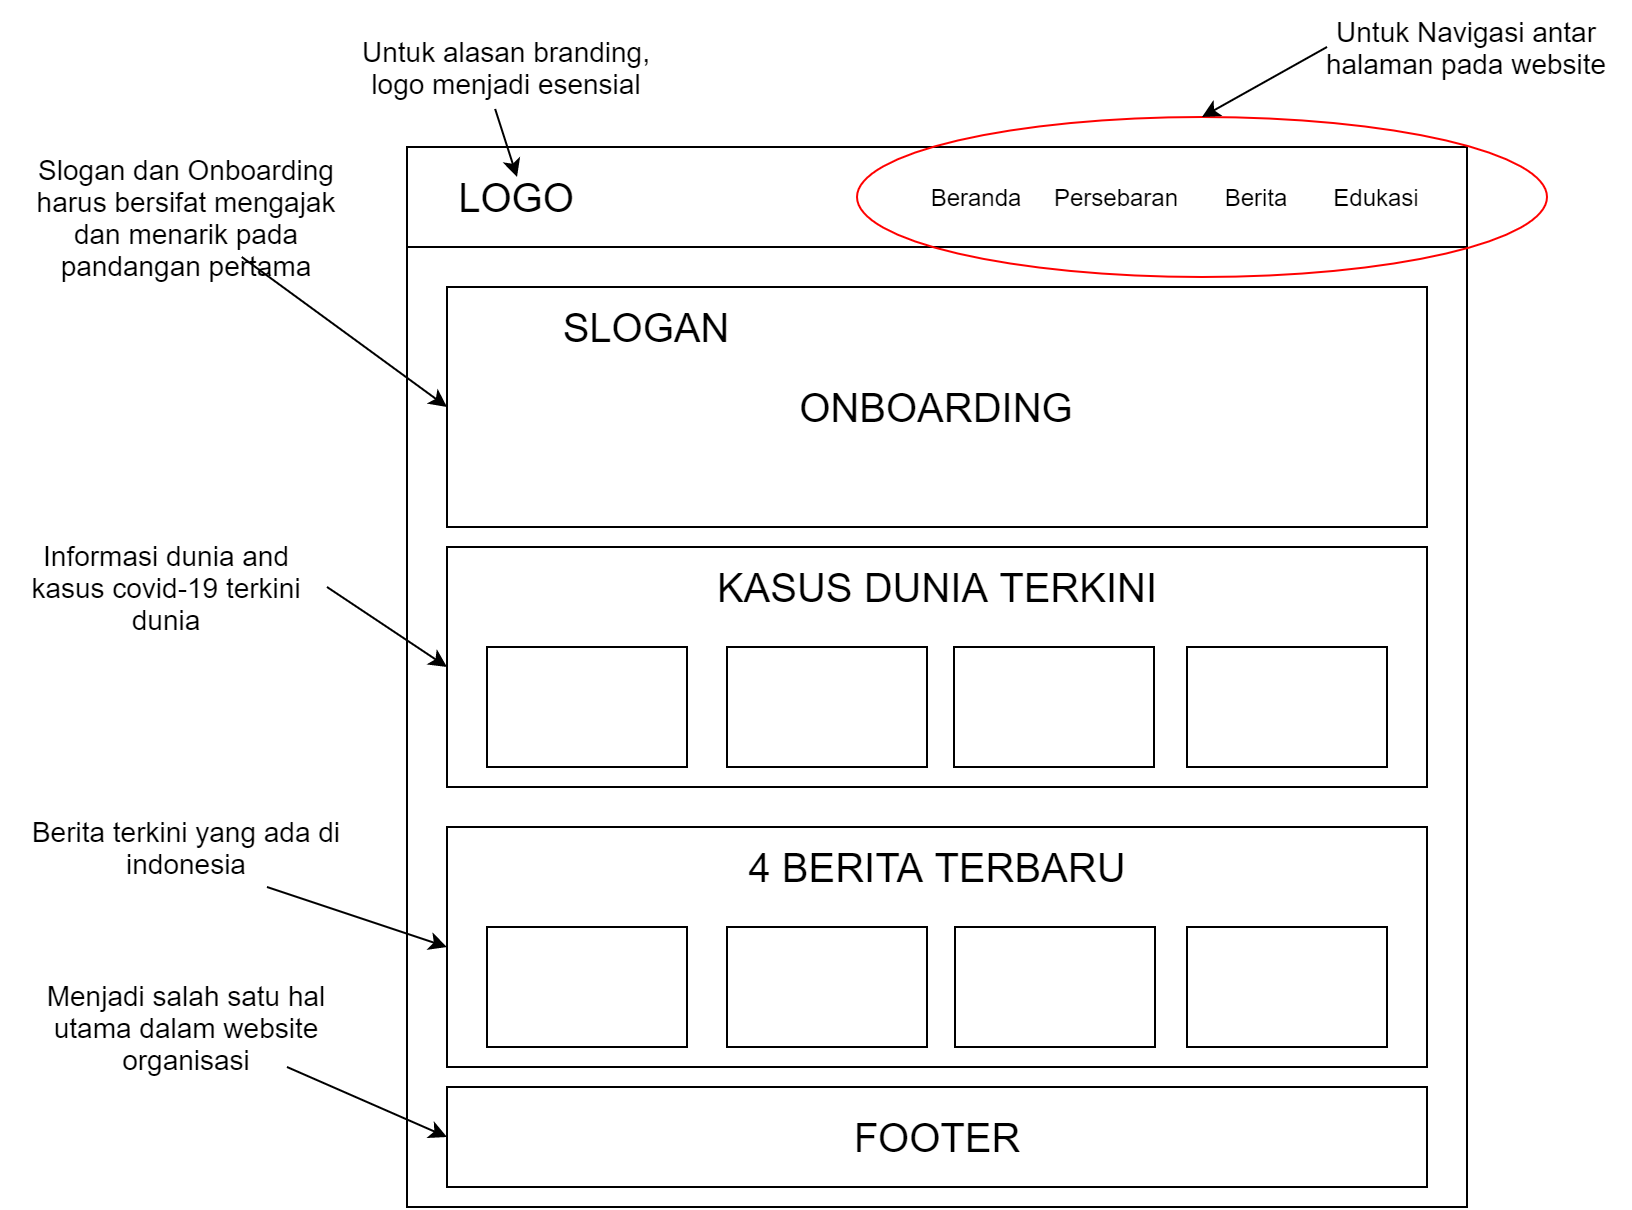

The diagram above was exported from draw.io. Its source (the exported page's mxGraphModel, read from the mxfile embedded in the PNG):
<mxGraphModel dx="1924" dy="689" grid="1" gridSize="10" guides="1" tooltips="1" connect="1" arrows="1" fold="1" page="1" pageScale="1" pageWidth="827" pageHeight="1169" math="0" shadow="0">
  <root>
    <mxCell id="0" />
    <mxCell id="1" parent="0" />
    <mxCell id="yBmJFENw_1feYQ5DELLJ-1" value="" style="rounded=0;whiteSpace=wrap;html=1;" vertex="1" parent="1">
      <mxGeometry x="140" y="90" width="530" height="530" as="geometry" />
    </mxCell>
    <mxCell id="yBmJFENw_1feYQ5DELLJ-2" value="" style="rounded=0;whiteSpace=wrap;html=1;" vertex="1" parent="1">
      <mxGeometry x="140" y="90" width="530" height="50" as="geometry" />
    </mxCell>
    <mxCell id="yBmJFENw_1feYQ5DELLJ-3" value="&lt;font style=&quot;font-size: 20px&quot;&gt;LOGO&lt;/font&gt;" style="text;html=1;strokeColor=none;fillColor=none;align=center;verticalAlign=middle;whiteSpace=wrap;rounded=0;" vertex="1" parent="1">
      <mxGeometry x="160" y="105" width="70" height="20" as="geometry" />
    </mxCell>
    <mxCell id="yBmJFENw_1feYQ5DELLJ-4" value="&lt;font style=&quot;font-size: 12px&quot;&gt;Beranda&lt;/font&gt;" style="text;html=1;strokeColor=none;fillColor=none;align=center;verticalAlign=middle;whiteSpace=wrap;rounded=0;" vertex="1" parent="1">
      <mxGeometry x="390" y="105" width="70" height="20" as="geometry" />
    </mxCell>
    <mxCell id="yBmJFENw_1feYQ5DELLJ-5" value="&lt;font style=&quot;font-size: 12px&quot;&gt;Persebaran&lt;/font&gt;" style="text;html=1;strokeColor=none;fillColor=none;align=center;verticalAlign=middle;whiteSpace=wrap;rounded=0;" vertex="1" parent="1">
      <mxGeometry x="460" y="105" width="70" height="20" as="geometry" />
    </mxCell>
    <mxCell id="yBmJFENw_1feYQ5DELLJ-6" value="&lt;font style=&quot;font-size: 12px&quot;&gt;Berita&lt;/font&gt;" style="text;html=1;strokeColor=none;fillColor=none;align=center;verticalAlign=middle;whiteSpace=wrap;rounded=0;" vertex="1" parent="1">
      <mxGeometry x="530" y="105" width="70" height="20" as="geometry" />
    </mxCell>
    <mxCell id="yBmJFENw_1feYQ5DELLJ-7" value="&lt;font style=&quot;font-size: 12px&quot;&gt;Edukasi&lt;/font&gt;" style="text;html=1;strokeColor=none;fillColor=none;align=center;verticalAlign=middle;whiteSpace=wrap;rounded=0;" vertex="1" parent="1">
      <mxGeometry x="590" y="105" width="70" height="20" as="geometry" />
    </mxCell>
    <mxCell id="yBmJFENw_1feYQ5DELLJ-8" value="" style="rounded=0;whiteSpace=wrap;html=1;" vertex="1" parent="1">
      <mxGeometry x="160" y="160" width="490" height="120" as="geometry" />
    </mxCell>
    <mxCell id="yBmJFENw_1feYQ5DELLJ-9" value="&lt;font style=&quot;font-size: 20px&quot;&gt;ONBOARDING&lt;/font&gt;" style="text;html=1;strokeColor=none;fillColor=none;align=center;verticalAlign=middle;whiteSpace=wrap;rounded=0;" vertex="1" parent="1">
      <mxGeometry x="325" y="210" width="160" height="20" as="geometry" />
    </mxCell>
    <mxCell id="yBmJFENw_1feYQ5DELLJ-10" value="" style="rounded=0;whiteSpace=wrap;html=1;" vertex="1" parent="1">
      <mxGeometry x="160" y="290" width="490" height="120" as="geometry" />
    </mxCell>
    <mxCell id="yBmJFENw_1feYQ5DELLJ-11" value="" style="rounded=0;whiteSpace=wrap;html=1;" vertex="1" parent="1">
      <mxGeometry x="180" y="340" width="100" height="60" as="geometry" />
    </mxCell>
    <mxCell id="yBmJFENw_1feYQ5DELLJ-12" value="" style="rounded=0;whiteSpace=wrap;html=1;" vertex="1" parent="1">
      <mxGeometry x="300" y="340" width="100" height="60" as="geometry" />
    </mxCell>
    <mxCell id="yBmJFENw_1feYQ5DELLJ-13" value="" style="rounded=0;whiteSpace=wrap;html=1;" vertex="1" parent="1">
      <mxGeometry x="413.5" y="340" width="100" height="60" as="geometry" />
    </mxCell>
    <mxCell id="yBmJFENw_1feYQ5DELLJ-15" value="" style="rounded=0;whiteSpace=wrap;html=1;" vertex="1" parent="1">
      <mxGeometry x="530" y="340" width="100" height="60" as="geometry" />
    </mxCell>
    <mxCell id="yBmJFENw_1feYQ5DELLJ-16" value="&lt;font style=&quot;font-size: 20px&quot;&gt;KASUS DUNIA TERKINI&lt;/font&gt;" style="text;html=1;strokeColor=none;fillColor=none;align=center;verticalAlign=middle;whiteSpace=wrap;rounded=0;" vertex="1" parent="1">
      <mxGeometry x="287.5" y="300" width="235" height="20" as="geometry" />
    </mxCell>
    <mxCell id="yBmJFENw_1feYQ5DELLJ-17" value="&lt;font style=&quot;font-size: 20px&quot;&gt;SLOGAN&lt;/font&gt;" style="text;html=1;strokeColor=none;fillColor=none;align=center;verticalAlign=middle;whiteSpace=wrap;rounded=0;" vertex="1" parent="1">
      <mxGeometry x="180" y="170" width="160" height="20" as="geometry" />
    </mxCell>
    <mxCell id="yBmJFENw_1feYQ5DELLJ-18" value="" style="rounded=0;whiteSpace=wrap;html=1;" vertex="1" parent="1">
      <mxGeometry x="160" y="430" width="490" height="120" as="geometry" />
    </mxCell>
    <mxCell id="yBmJFENw_1feYQ5DELLJ-19" value="&lt;span style=&quot;font-size: 20px&quot;&gt;4 BERITA TERBARU&lt;/span&gt;" style="text;html=1;strokeColor=none;fillColor=none;align=center;verticalAlign=middle;whiteSpace=wrap;rounded=0;" vertex="1" parent="1">
      <mxGeometry x="307.5" y="440" width="195" height="20" as="geometry" />
    </mxCell>
    <mxCell id="yBmJFENw_1feYQ5DELLJ-20" value="" style="rounded=0;whiteSpace=wrap;html=1;" vertex="1" parent="1">
      <mxGeometry x="180" y="480" width="100" height="60" as="geometry" />
    </mxCell>
    <mxCell id="yBmJFENw_1feYQ5DELLJ-21" value="" style="rounded=0;whiteSpace=wrap;html=1;" vertex="1" parent="1">
      <mxGeometry x="300" y="480" width="100" height="60" as="geometry" />
    </mxCell>
    <mxCell id="yBmJFENw_1feYQ5DELLJ-22" value="" style="rounded=0;whiteSpace=wrap;html=1;" vertex="1" parent="1">
      <mxGeometry x="414" y="480" width="100" height="60" as="geometry" />
    </mxCell>
    <mxCell id="yBmJFENw_1feYQ5DELLJ-23" value="" style="rounded=0;whiteSpace=wrap;html=1;" vertex="1" parent="1">
      <mxGeometry x="530" y="480" width="100" height="60" as="geometry" />
    </mxCell>
    <mxCell id="yBmJFENw_1feYQ5DELLJ-24" value="" style="ellipse;whiteSpace=wrap;html=1;gradientColor=#ffffff;fillColor=none;strokeColor=#FF0000;" vertex="1" parent="1">
      <mxGeometry x="365" y="75" width="345" height="80" as="geometry" />
    </mxCell>
    <mxCell id="yBmJFENw_1feYQ5DELLJ-26" value="" style="endArrow=classic;html=1;entryX=0.5;entryY=0;entryDx=0;entryDy=0;" edge="1" parent="1" target="yBmJFENw_1feYQ5DELLJ-24">
      <mxGeometry width="50" height="50" relative="1" as="geometry">
        <mxPoint x="600" y="40" as="sourcePoint" />
        <mxPoint x="490" y="170" as="targetPoint" />
      </mxGeometry>
    </mxCell>
    <mxCell id="yBmJFENw_1feYQ5DELLJ-27" value="&lt;font style=&quot;font-size: 14px&quot;&gt;Untuk Navigasi antar halaman pada website&lt;/font&gt;" style="text;html=1;strokeColor=none;fillColor=none;align=center;verticalAlign=middle;whiteSpace=wrap;rounded=0;" vertex="1" parent="1">
      <mxGeometry x="590" y="20" width="160" height="40" as="geometry" />
    </mxCell>
    <mxCell id="yBmJFENw_1feYQ5DELLJ-28" value="&lt;font style=&quot;font-size: 14px&quot;&gt;Untuk alasan branding, logo menjadi esensial&lt;/font&gt;" style="text;html=1;strokeColor=none;fillColor=none;align=center;verticalAlign=middle;whiteSpace=wrap;rounded=0;" vertex="1" parent="1">
      <mxGeometry x="110" y="30" width="160" height="40" as="geometry" />
    </mxCell>
    <mxCell id="yBmJFENw_1feYQ5DELLJ-29" value="" style="endArrow=classic;html=1;entryX=0.5;entryY=0;entryDx=0;entryDy=0;exitX=0.463;exitY=1.025;exitDx=0;exitDy=0;exitPerimeter=0;" edge="1" parent="1" source="yBmJFENw_1feYQ5DELLJ-28" target="yBmJFENw_1feYQ5DELLJ-3">
      <mxGeometry width="50" height="50" relative="1" as="geometry">
        <mxPoint x="610" y="50" as="sourcePoint" />
        <mxPoint x="547.5" y="85" as="targetPoint" />
      </mxGeometry>
    </mxCell>
    <mxCell id="yBmJFENw_1feYQ5DELLJ-30" value="&lt;font style=&quot;font-size: 14px&quot;&gt;Informasi dunia and kasus covid-19 terkini dunia&lt;/font&gt;" style="text;html=1;strokeColor=none;fillColor=none;align=center;verticalAlign=middle;whiteSpace=wrap;rounded=0;" vertex="1" parent="1">
      <mxGeometry x="-60" y="290" width="160" height="40" as="geometry" />
    </mxCell>
    <mxCell id="yBmJFENw_1feYQ5DELLJ-31" value="" style="endArrow=classic;html=1;entryX=0;entryY=0.5;entryDx=0;entryDy=0;exitX=1;exitY=0.5;exitDx=0;exitDy=0;" edge="1" parent="1" source="yBmJFENw_1feYQ5DELLJ-30" target="yBmJFENw_1feYQ5DELLJ-10">
      <mxGeometry width="50" height="50" relative="1" as="geometry">
        <mxPoint x="194.07999999999993" y="81" as="sourcePoint" />
        <mxPoint x="205" y="115" as="targetPoint" />
      </mxGeometry>
    </mxCell>
    <mxCell id="yBmJFENw_1feYQ5DELLJ-32" value="" style="endArrow=classic;html=1;entryX=0;entryY=0.5;entryDx=0;entryDy=0;" edge="1" parent="1" target="yBmJFENw_1feYQ5DELLJ-18">
      <mxGeometry width="50" height="50" relative="1" as="geometry">
        <mxPoint x="70" y="460" as="sourcePoint" />
        <mxPoint x="170" y="360" as="targetPoint" />
      </mxGeometry>
    </mxCell>
    <mxCell id="yBmJFENw_1feYQ5DELLJ-33" value="&lt;font style=&quot;font-size: 14px&quot;&gt;Berita terkini yang ada di indonesia&lt;/font&gt;" style="text;html=1;strokeColor=none;fillColor=none;align=center;verticalAlign=middle;whiteSpace=wrap;rounded=0;" vertex="1" parent="1">
      <mxGeometry x="-50" y="420" width="160" height="40" as="geometry" />
    </mxCell>
    <mxCell id="yBmJFENw_1feYQ5DELLJ-34" value="" style="rounded=0;whiteSpace=wrap;html=1;" vertex="1" parent="1">
      <mxGeometry x="160" y="560" width="490" height="50" as="geometry" />
    </mxCell>
    <mxCell id="yBmJFENw_1feYQ5DELLJ-35" value="&lt;span style=&quot;font-size: 20px&quot;&gt;FOOTER&lt;/span&gt;" style="text;html=1;strokeColor=none;fillColor=none;align=center;verticalAlign=middle;whiteSpace=wrap;rounded=0;" vertex="1" parent="1">
      <mxGeometry x="307.5" y="575" width="195" height="20" as="geometry" />
    </mxCell>
    <mxCell id="yBmJFENw_1feYQ5DELLJ-36" value="" style="endArrow=classic;html=1;entryX=0;entryY=0.5;entryDx=0;entryDy=0;" edge="1" parent="1" target="yBmJFENw_1feYQ5DELLJ-34">
      <mxGeometry width="50" height="50" relative="1" as="geometry">
        <mxPoint x="80" y="550" as="sourcePoint" />
        <mxPoint x="170" y="500" as="targetPoint" />
      </mxGeometry>
    </mxCell>
    <mxCell id="yBmJFENw_1feYQ5DELLJ-38" value="&lt;font style=&quot;font-size: 14px&quot;&gt;Menjadi salah satu hal utama dalam website organisasi&lt;/font&gt;" style="text;html=1;strokeColor=none;fillColor=none;align=center;verticalAlign=middle;whiteSpace=wrap;rounded=0;" vertex="1" parent="1">
      <mxGeometry x="-50" y="510" width="160" height="40" as="geometry" />
    </mxCell>
    <mxCell id="yBmJFENw_1feYQ5DELLJ-39" value="&lt;font style=&quot;font-size: 14px&quot;&gt;Slogan dan Onboarding harus bersifat mengajak dan menarik pada pandangan pertama&lt;/font&gt;" style="text;html=1;strokeColor=none;fillColor=none;align=center;verticalAlign=middle;whiteSpace=wrap;rounded=0;" vertex="1" parent="1">
      <mxGeometry x="-50" y="105" width="160" height="40" as="geometry" />
    </mxCell>
    <mxCell id="yBmJFENw_1feYQ5DELLJ-40" value="" style="endArrow=classic;html=1;entryX=0;entryY=0.5;entryDx=0;entryDy=0;" edge="1" parent="1" source="yBmJFENw_1feYQ5DELLJ-39" target="yBmJFENw_1feYQ5DELLJ-8">
      <mxGeometry width="50" height="50" relative="1" as="geometry">
        <mxPoint x="110" y="320" as="sourcePoint" />
        <mxPoint x="170" y="360" as="targetPoint" />
      </mxGeometry>
    </mxCell>
  </root>
</mxGraphModel>